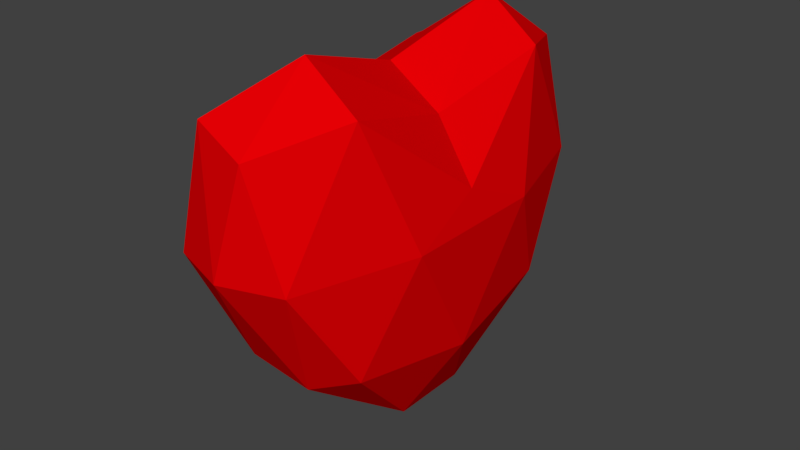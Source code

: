 # Source: heart.blend  (saved by Blender 2.77.0; exported with 4.5.12 LTS)
import bpy
from mathutils import Matrix  # noqa: F401  (used for matrix-valued properties, if any)

bpy.ops.wm.read_factory_settings(use_empty=True)
scene = bpy.context.scene
scene.name = 'Scene'

# ---- collections
col_collection_1 = bpy.data.collections.new('Collection 1'); scene.collection.children.link(col_collection_1)

# ---- materials (node trees are filled in below, after node groups)
mat_material_001 = bpy.data.materials.new('Material.001')
mat_material_001.alpha_threshold = 0.0
mat_material_001.use_transparent_shadow = False
mat_material_001.diffuse_color = (0.8, 0.0, 0.001522, 1.0)
mat_material_001.roughness = 0.5

# ---- material node trees

# ---- world
world_world = bpy.data.worlds.new('World'); scene.world = world_world
world_world.color = (0.05088, 0.05088, 0.05088)
world_world.use_sun_shadow = False
world_world.sun_shadow_jitter_overblur = 0.0
world_world.cycles.sampling_method = 'MANUAL'

# ---- meshes
me_icosphere = bpy.data.meshes.new('Icosphere')
me_icosphere.from_pydata([(0.05053, -0.02347, -0.05485), (0.2788, -0.4178, 0.3597), (-0.03667, -0.5005, 0.3597), (-0.2317, -0.02347, 0.3597), (-0.03667, 0.4829, 0.3597), (0.2788, 0.3708, 0.3597), (0.1377, -0.6615, 1.031), (-0.1778, -0.4178, 1.031), (-0.1778, 0.3708, 1.031), (0.1377, 0.6145, 1.031), (0.3327, -0.02347, 0.7984), (0.05053, -0.02347, 1.095), (-0.0007223, -0.1634, 0.05716), (0.1847, -0.1266, 0.05716), (0.1335, -0.4693, 0.3009), (0.3189, -0.02347, 0.3009), (0.1847, 0.1216, 0.05716), (-0.1153, -0.02347, 0.05717), (-0.1666, -0.3985, 0.3009), (-0.0007223, 0.06415, 0.05716), (-0.1666, 0.3515, 0.3009), (0.1335, 0.4517, 0.3009), (0.3506, -0.2552, 0.6952), (0.3506, 0.2083, 0.6952), (0.05053, -0.6931, 0.6952), (0.236, -0.6302, 0.6952), (-0.2495, -0.2552, 0.6952), (-0.1349, -0.6302, 0.6952), (-0.1349, 0.5833, 0.6952), (-0.2495, 0.2083, 0.6952), (0.236, 0.5833, 0.6952), (0.05053, 0.7265, 0.6952), (0.2676, -0.3985, 1.089), (-0.0324, -0.6302, 1.089), (-0.2178, -0.02347, 0.8573), (-0.0324, 0.5833, 1.089), (0.2676, 0.3515, 1.089), (0.1018, -0.3985, 1.217), (0.2164, -0.02347, 0.9827), (-0.08365, -0.06037, 1.041), (-0.08365, 0.05249, 1.041), (0.1018, 0.3515, 1.217)], [], [(0, 13, 12), (1, 13, 15), (0, 12, 17), (0, 17, 19), (0, 19, 16), (1, 15, 22), (2, 14, 24), (3, 18, 26), (4, 20, 28), (5, 21, 30), (1, 22, 25), (2, 24, 27), (3, 26, 29), (4, 28, 31), (5, 30, 23), (6, 32, 37), (7, 33, 39), (8, 34, 40), (9, 35, 41), (10, 36, 38), (38, 41, 11), (38, 36, 41), (36, 9, 41), (41, 40, 11), (41, 35, 40), (35, 8, 40), (40, 39, 11), (40, 34, 39), (34, 7, 39), (39, 37, 11), (39, 33, 37), (33, 6, 37), (37, 38, 11), (37, 32, 38), (32, 10, 38), (23, 36, 10), (23, 30, 36), (30, 9, 36), (31, 35, 9), (31, 28, 35), (28, 8, 35), (29, 34, 8), (29, 26, 34), (26, 7, 34), (27, 33, 7), (27, 24, 33), (24, 6, 33), (25, 32, 6), (25, 22, 32), (22, 10, 32), (30, 31, 9), (30, 21, 31), (21, 4, 31), (28, 29, 8), (28, 20, 29), (20, 3, 29), (26, 27, 7), (26, 18, 27), (18, 2, 27), (24, 25, 6), (24, 14, 25), (14, 1, 25), (22, 23, 10), (22, 15, 23), (15, 5, 23), (16, 21, 5), (16, 19, 21), (19, 4, 21), (19, 20, 4), (19, 17, 20), (17, 3, 20), (17, 18, 3), (17, 12, 18), (12, 2, 18), (15, 16, 5), (15, 13, 16), (13, 0, 16), (12, 14, 2), (12, 13, 14), (13, 1, 14)])
me_icosphere.materials.append(mat_material_001)
me_icosphere.use_remesh_preserve_volume = False
me_icosphere.use_remesh_preserve_attributes = False
me_icosphere.use_mirror_vertex_groups = False
me_icosphere.update()

# ---- objects
ob_icosphere = bpy.data.objects.new('Icosphere', me_icosphere)

# ---- transforms, parenting, visibility, modifiers, constraints
ob_icosphere.location = (0.0, 0.0, 0.0)
ob_icosphere.lineart.crease_threshold = 0.0

# ---- collection membership
col_collection_1.objects.link(ob_icosphere)

# ---- scene / render settings (as saved in the file)
scene.frame_start = 1; scene.frame_end = 250; scene.frame_set(1)
scene.render.engine = 'BLENDER_EEVEE_NEXT'
scene.render.resolution_percentage = 50
scene.render.dither_intensity = 0.0
scene.cycles.use_denoising = False
scene.cycles.samples = 128
scene.cycles.sampling_pattern = 'TABULATED_SOBOL'
scene.cycles.light_sampling_threshold = 0.0
scene.cycles.use_adaptive_sampling = False
scene.cycles.use_light_tree = False
scene.cycles.blur_glossy = 0.0
scene.cycles.sample_clamp_indirect = 0.0
scene.view_settings.view_transform = 'Standard'
bpy.context.view_layer.update()

# ---- added for rendering (the .blend has no active camera and no usable light): camera, sun
cam_auto = bpy.data.cameras.new('AutoCamera')
cam_auto.lens = 50.0
cam_auto.sensor_width = 36.0
cam_auto.clip_end = 1000.0
ob_auto_camera = bpy.data.objects.new('AutoCamera', cam_auto)
scene.collection.objects.link(ob_auto_camera)
ob_auto_camera.location = (1.89949, -2.20205, 2.06031)
ob_auto_camera.rotation_euler = (1.09748, -7.21219e-08, 0.694738)
scene.camera = ob_auto_camera
light_auto_sun = bpy.data.lights.new('AutoSun', 'SUN')
light_auto_sun.energy = 3.0
light_auto_sun.angle = 0.0523599
ob_auto_sun = bpy.data.objects.new('AutoSun', light_auto_sun)
scene.collection.objects.link(ob_auto_sun)
ob_auto_sun.rotation_euler = (0.872665, 0.174533, 0.523599)
bpy.context.view_layer.update()
